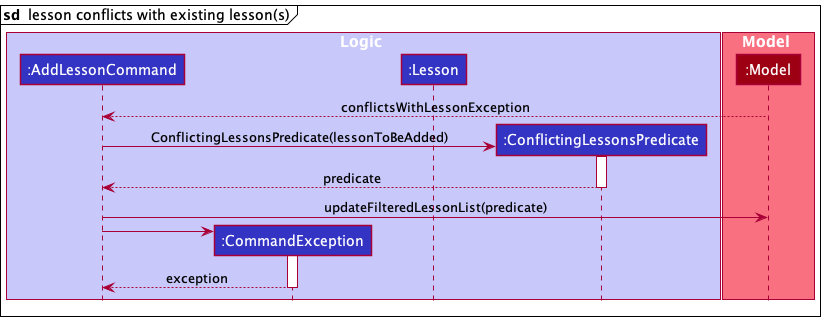

The diagram above was rendered by PlantUML. Its source (embedded in the PNG):
@startuml
!include style.puml

mainframe **sd**  lesson conflicts with existing lesson(s)

box Logic LOGIC_COLOR_T1

participant ":AddLessonCommand" as AddLessonCommand LOGIC_COLOR
participant ":CommandException" as CommandException LOGIC_COLOR
participant ":Lesson" as Lesson LOGIC_COLOR
participant ":ConflictingLessonsPredicate" as ConflictingLessonsPredicate LOGIC_COLOR
end box

box Model MODEL_COLOR_T1
participant ":Model" as Model MODEL_COLOR
end box

AddLessonCommand <-- Model : conflictsWithLessonException
deactivate Model

create ConflictingLessonsPredicate
AddLessonCommand -> ConflictingLessonsPredicate : ConflictingLessonsPredicate(lessonToBeAdded)
activate ConflictingLessonsPredicate
AddLessonCommand <-- ConflictingLessonsPredicate : predicate
deactivate ConflictingLessonsPredicate

AddLessonCommand -> Model : updateFilteredLessonList(predicate)

create CommandException
AddLessonCommand -> CommandException
activate CommandException
AddLessonCommand <-- CommandException : exception
deactivate CommandException

@enduml